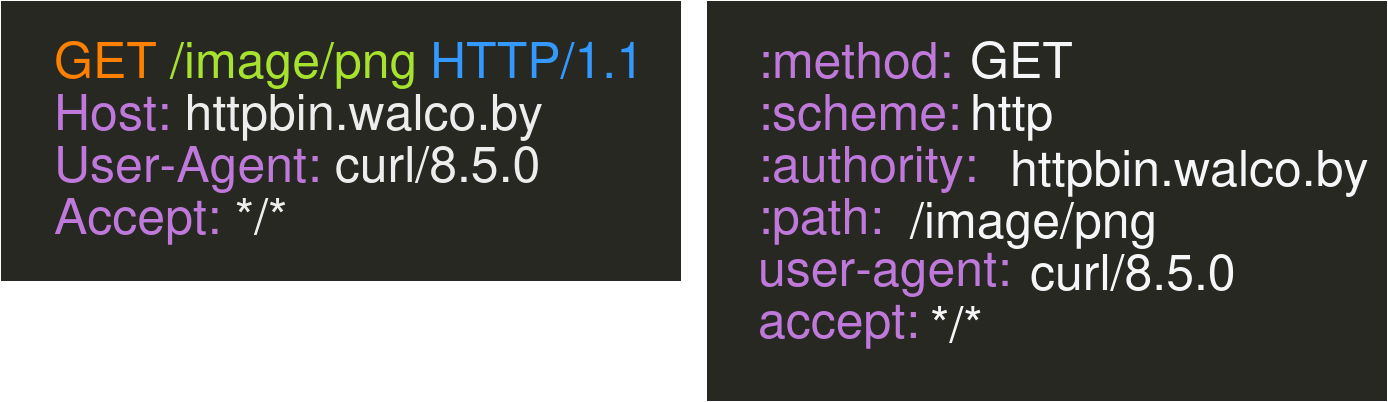

The diagram above was exported from draw.io. Its source (the exported page's mxGraphModel, read from the mxfile embedded in the PNG):
<mxGraphModel dx="1428" dy="827" grid="1" gridSize="10" guides="1" tooltips="1" connect="1" arrows="1" fold="1" page="1" pageScale="1" pageWidth="827" pageHeight="1169" math="0" shadow="0">
  <root>
    <mxCell id="0" />
    <mxCell id="1" parent="0" />
    <mxCell id="0OwEvU3u4t1oxnTUe_y9-1" value="" style="rounded=0;whiteSpace=wrap;html=1;fillStyle=solid;fillColor=light-dark(#eeeeee, #272822);strokeColor=light-dark(default, #272822);" parent="1" vertex="1">
      <mxGeometry x="37" y="300" width="340" height="140" as="geometry" />
    </mxCell>
    <mxCell id="0OwEvU3u4t1oxnTUe_y9-2" value="&lt;font&gt;&lt;span style=&quot;color: light-dark(rgb(0, 0, 0), rgb(255, 128, 0));&quot;&gt;GET&lt;/span&gt;&amp;nbsp; &lt;br&gt;&lt;/font&gt;" style="text;html=1;align=left;verticalAlign=middle;whiteSpace=wrap;rounded=0;fontSize=25;" parent="1" vertex="1">
      <mxGeometry x="62" y="315.52" width="48" height="26" as="geometry" />
    </mxCell>
    <mxCell id="0OwEvU3u4t1oxnTUe_y9-11" value="&lt;font&gt;&lt;span&gt;&lt;span&gt;&lt;span&gt;Host:&lt;/span&gt;&lt;/span&gt;&lt;/span&gt; &lt;span style=&quot;color: rgba(0, 0, 0, 0);&quot;&gt;httpbin.walco.by&lt;/span&gt;&lt;/font&gt;" style="text;html=1;align=left;verticalAlign=middle;whiteSpace=wrap;rounded=0;fontColor=light-dark(#000000, #bf79db);fontSize=25;" parent="1" vertex="1">
      <mxGeometry x="62" y="341.52" width="315" height="26" as="geometry" />
    </mxCell>
    <mxCell id="0OwEvU3u4t1oxnTUe_y9-12" value="&lt;font&gt;User-Agent: &lt;span style=&quot;color: rgba(0, 0, 0, 0);&quot;&gt;&lt;span&gt;curl/8.5.0&lt;/span&gt;&lt;/span&gt;&lt;/font&gt;" style="text;html=1;align=left;verticalAlign=middle;whiteSpace=wrap;rounded=0;fontColor=light-dark(#000000, #bf79db);fontSize=25;" parent="1" vertex="1">
      <mxGeometry x="62" y="367.52" width="305" height="26" as="geometry" />
    </mxCell>
    <mxCell id="0OwEvU3u4t1oxnTUe_y9-13" value="&lt;font&gt;Accept: &lt;span style=&quot;color: rgba(0, 0, 0, 0);&quot;&gt;&lt;span&gt;*/*&lt;/span&gt;&lt;/span&gt;&lt;/font&gt;" style="text;html=1;align=left;verticalAlign=middle;whiteSpace=wrap;rounded=0;fontColor=light-dark(#000000, #bf79db);fontSize=25;" parent="1" vertex="1">
      <mxGeometry x="62" y="393.52" width="295" height="26" as="geometry" />
    </mxCell>
    <mxCell id="0OwEvU3u4t1oxnTUe_y9-14" value="HTTP/1.1" style="text;html=1;align=left;verticalAlign=middle;whiteSpace=wrap;rounded=0;fontSize=25;fontColor=light-dark(#000000,#3399FF);" parent="1" vertex="1">
      <mxGeometry x="250" y="315.52" width="98" height="26" as="geometry" />
    </mxCell>
    <mxCell id="0OwEvU3u4t1oxnTUe_y9-15" value="/image/png" style="text;html=1;align=left;verticalAlign=middle;whiteSpace=wrap;rounded=0;fontSize=25;fontColor=light-dark(#000000,#A6E22E);" parent="1" vertex="1">
      <mxGeometry x="120" y="315.52" width="130" height="26" as="geometry" />
    </mxCell>
    <mxCell id="0OwEvU3u4t1oxnTUe_y9-16" value="" style="rounded=0;whiteSpace=wrap;html=1;fillStyle=solid;fillColor=light-dark(#eeeeee, #272822);strokeColor=light-dark(default, #272822);" parent="1" vertex="1">
      <mxGeometry x="390" y="300" width="340" height="200" as="geometry" />
    </mxCell>
    <mxCell id="0OwEvU3u4t1oxnTUe_y9-18" value=":method:" style="text;html=1;align=left;verticalAlign=middle;whiteSpace=wrap;rounded=0;fontColor=light-dark(#000000, #bf79db);fontSize=25;" parent="1" vertex="1">
      <mxGeometry x="414" y="315.52" width="106" height="26" as="geometry" />
    </mxCell>
    <mxCell id="0OwEvU3u4t1oxnTUe_y9-23" value=":scheme:" style="text;html=1;align=left;verticalAlign=middle;whiteSpace=wrap;rounded=0;fontColor=light-dark(#000000, #bf79db);fontSize=25;" parent="1" vertex="1">
      <mxGeometry x="414" y="341.52" width="106" height="26" as="geometry" />
    </mxCell>
    <mxCell id="0OwEvU3u4t1oxnTUe_y9-24" value=":authority:" style="text;html=1;align=left;verticalAlign=middle;whiteSpace=wrap;rounded=0;fontColor=light-dark(#000000, #bf79db);fontSize=25;" parent="1" vertex="1">
      <mxGeometry x="414" y="367.52" width="106" height="26" as="geometry" />
    </mxCell>
    <mxCell id="0OwEvU3u4t1oxnTUe_y9-25" value=":path:" style="text;html=1;align=left;verticalAlign=middle;whiteSpace=wrap;rounded=0;fontColor=light-dark(#000000, #bf79db);fontSize=25;" parent="1" vertex="1">
      <mxGeometry x="414" y="393.52" width="106" height="26" as="geometry" />
    </mxCell>
    <mxCell id="0OwEvU3u4t1oxnTUe_y9-26" value="user-agent:" style="text;html=1;align=left;verticalAlign=middle;whiteSpace=wrap;rounded=0;fontColor=light-dark(#000000, #bf79db);fontSize=25;" parent="1" vertex="1">
      <mxGeometry x="414" y="419.52" width="136" height="26" as="geometry" />
    </mxCell>
    <mxCell id="0OwEvU3u4t1oxnTUe_y9-27" value="accept:" style="text;html=1;align=left;verticalAlign=middle;whiteSpace=wrap;rounded=0;fontColor=light-dark(#000000, #bf79db);fontSize=25;" parent="1" vertex="1">
      <mxGeometry x="414" y="445.52" width="106" height="26" as="geometry" />
    </mxCell>
    <mxCell id="0OwEvU3u4t1oxnTUe_y9-28" value="GET" style="text;html=1;align=left;verticalAlign=middle;whiteSpace=wrap;rounded=0;fontColor=light-dark(#000000, #f5f6f7);fontSize=25;" parent="1" vertex="1">
      <mxGeometry x="520" y="315.52" width="106" height="26" as="geometry" />
    </mxCell>
    <mxCell id="0OwEvU3u4t1oxnTUe_y9-29" value="http" style="text;html=1;align=left;verticalAlign=middle;whiteSpace=wrap;rounded=0;fontColor=light-dark(#000000, #f5f6f7);fontSize=25;" parent="1" vertex="1">
      <mxGeometry x="520" y="340.76" width="106" height="27.52" as="geometry" />
    </mxCell>
    <mxCell id="0OwEvU3u4t1oxnTUe_y9-30" value="httpbin.walco.by" style="text;html=1;align=left;verticalAlign=middle;whiteSpace=wrap;rounded=0;fontColor=light-dark(#000000, #f5f6f7);fontSize=25;" parent="1" vertex="1">
      <mxGeometry x="540" y="370" width="130" height="26" as="geometry" />
    </mxCell>
    <mxCell id="0OwEvU3u4t1oxnTUe_y9-31" value="/image/png" style="text;html=1;align=left;verticalAlign=middle;whiteSpace=wrap;rounded=0;fontColor=light-dark(#000000, #f5f6f7);fontSize=25;" parent="1" vertex="1">
      <mxGeometry x="490" y="396" width="140" height="26" as="geometry" />
    </mxCell>
    <mxCell id="0OwEvU3u4t1oxnTUe_y9-33" value="curl/8.5.0" style="text;html=1;align=left;verticalAlign=middle;whiteSpace=wrap;rounded=0;fontColor=light-dark(#000000, #f5f6f7);fontSize=25;" parent="1" vertex="1">
      <mxGeometry x="550" y="422" width="106" height="26" as="geometry" />
    </mxCell>
    <mxCell id="0OwEvU3u4t1oxnTUe_y9-34" value="*/*" style="text;html=1;align=left;verticalAlign=middle;whiteSpace=wrap;rounded=0;fontColor=light-dark(#000000, #f5f6f7);fontSize=25;" parent="1" vertex="1">
      <mxGeometry x="500" y="448" width="106" height="26" as="geometry" />
    </mxCell>
  </root>
</mxGraphModel>